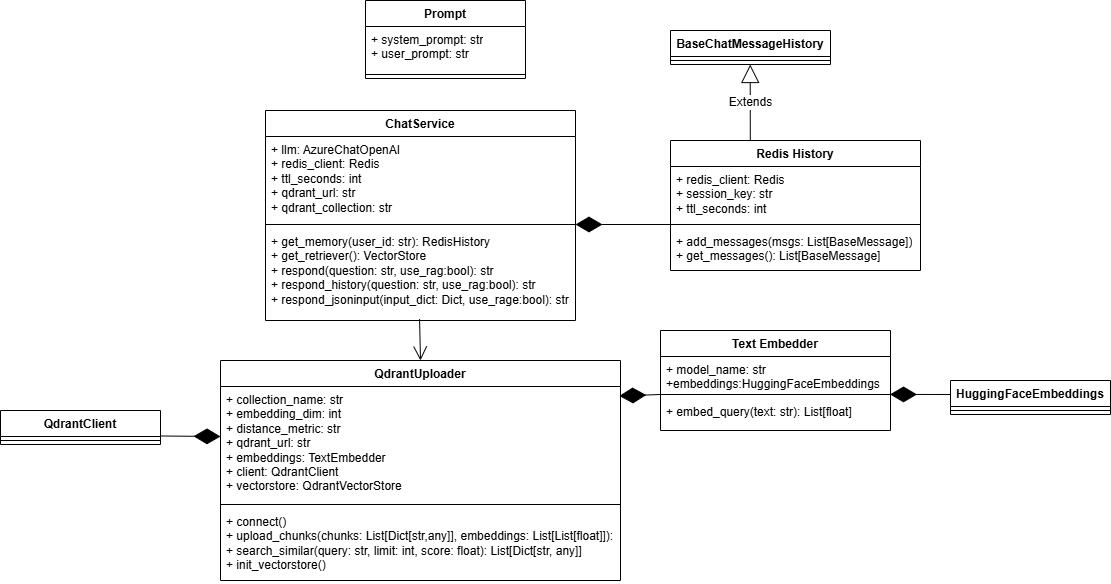

The diagram above was exported from draw.io. Its source (the exported page's mxGraphModel, read from the mxfile embedded in the PNG):
<mxGraphModel dx="1226" dy="722" grid="1" gridSize="10" guides="1" tooltips="1" connect="1" arrows="1" fold="1" page="1" pageScale="1" pageWidth="850" pageHeight="1100" math="0" shadow="0">
  <root>
    <mxCell id="0" />
    <mxCell id="1" parent="0" />
    <mxCell id="Psa0gckrxlZKsRNkNYB--9" parent="1" style="swimlane;fontStyle=1;align=center;verticalAlign=top;childLayout=stackLayout;horizontal=1;startSize=26;horizontalStack=0;resizeParent=1;resizeParentMax=0;resizeLast=0;collapsible=1;marginBottom=0;whiteSpace=wrap;html=1;" value="Prompt" vertex="1">
      <mxGeometry height="78" width="160" x="425" y="270" as="geometry" />
    </mxCell>
    <mxCell id="Psa0gckrxlZKsRNkNYB--10" parent="Psa0gckrxlZKsRNkNYB--9" style="text;strokeColor=none;fillColor=none;align=left;verticalAlign=top;spacingLeft=4;spacingRight=4;overflow=hidden;rotatable=0;points=[[0,0.5],[1,0.5]];portConstraint=eastwest;whiteSpace=wrap;html=1;" value="+ system_prompt: str&lt;div&gt;+ user_prompt: str&lt;/div&gt;" vertex="1">
      <mxGeometry height="44" width="160" y="26" as="geometry" />
    </mxCell>
    <mxCell id="Psa0gckrxlZKsRNkNYB--11" parent="Psa0gckrxlZKsRNkNYB--9" style="line;strokeWidth=1;fillColor=none;align=left;verticalAlign=middle;spacingTop=-1;spacingLeft=3;spacingRight=3;rotatable=0;labelPosition=right;points=[];portConstraint=eastwest;strokeColor=inherit;" value="" vertex="1">
      <mxGeometry height="8" width="160" y="70" as="geometry" />
    </mxCell>
    <mxCell id="Psa0gckrxlZKsRNkNYB--16" parent="1" style="swimlane;fontStyle=1;align=center;verticalAlign=top;childLayout=stackLayout;horizontal=1;startSize=26;horizontalStack=0;resizeParent=1;resizeParentMax=0;resizeLast=0;collapsible=1;marginBottom=0;whiteSpace=wrap;html=1;" value="ChatService" vertex="1">
      <mxGeometry height="210" width="310" x="325" y="380" as="geometry" />
    </mxCell>
    <mxCell id="Psa0gckrxlZKsRNkNYB--17" parent="Psa0gckrxlZKsRNkNYB--16" style="text;strokeColor=none;fillColor=none;align=left;verticalAlign=top;spacingLeft=4;spacingRight=4;overflow=hidden;rotatable=0;points=[[0,0.5],[1,0.5]];portConstraint=eastwest;whiteSpace=wrap;html=1;" value="+ llm: AzureChatOpenAI&lt;div&gt;+ redis_client: Redis&lt;/div&gt;&lt;div&gt;+ ttl_seconds: int&lt;/div&gt;&lt;div&gt;+ qdrant_url: str&lt;/div&gt;&lt;div&gt;+ qdrant_collection: str&lt;/div&gt;&lt;div&gt;&lt;br&gt;&lt;/div&gt;&lt;div&gt;&lt;br&gt;&lt;/div&gt;" vertex="1">
      <mxGeometry height="84" width="310" y="26" as="geometry" />
    </mxCell>
    <mxCell id="Psa0gckrxlZKsRNkNYB--18" parent="Psa0gckrxlZKsRNkNYB--16" style="line;strokeWidth=1;fillColor=none;align=left;verticalAlign=middle;spacingTop=-1;spacingLeft=3;spacingRight=3;rotatable=0;labelPosition=right;points=[];portConstraint=eastwest;strokeColor=inherit;" value="" vertex="1">
      <mxGeometry height="8" width="310" y="110" as="geometry" />
    </mxCell>
    <mxCell id="Psa0gckrxlZKsRNkNYB--19" parent="Psa0gckrxlZKsRNkNYB--16" style="text;strokeColor=none;fillColor=none;align=left;verticalAlign=top;spacingLeft=4;spacingRight=4;overflow=hidden;rotatable=0;points=[[0,0.5],[1,0.5]];portConstraint=eastwest;whiteSpace=wrap;html=1;" value="+ get_memory(user_id: str): RedisHistory&lt;div&gt;+ get_retriever(): VectorStore&lt;/div&gt;&lt;div&gt;+ respond(question: str, use_rag:bool): str&lt;/div&gt;&lt;div&gt;+ respond_history&lt;span style=&quot;background-color: transparent; color: light-dark(rgb(0, 0, 0), rgb(255, 255, 255));&quot;&gt;(question: str, use_rag:bool): str&lt;/span&gt;&lt;/div&gt;&lt;div&gt;&lt;span style=&quot;background-color: transparent; color: light-dark(rgb(0, 0, 0), rgb(255, 255, 255));&quot;&gt;+ respond_jsoninput(input_dict: Dict, use_rage:bool): str&lt;/span&gt;&lt;/div&gt;" vertex="1">
      <mxGeometry height="92" width="310" y="118" as="geometry" />
    </mxCell>
    <mxCell id="Psa0gckrxlZKsRNkNYB--21" parent="1" style="swimlane;fontStyle=1;align=center;verticalAlign=top;childLayout=stackLayout;horizontal=1;startSize=26;horizontalStack=0;resizeParent=1;resizeParentMax=0;resizeLast=0;collapsible=1;marginBottom=0;whiteSpace=wrap;html=1;" value="Redis History" vertex="1">
      <mxGeometry height="130" width="250" x="730" y="410" as="geometry" />
    </mxCell>
    <mxCell id="Psa0gckrxlZKsRNkNYB--22" parent="Psa0gckrxlZKsRNkNYB--21" style="text;strokeColor=none;fillColor=none;align=left;verticalAlign=top;spacingLeft=4;spacingRight=4;overflow=hidden;rotatable=0;points=[[0,0.5],[1,0.5]];portConstraint=eastwest;whiteSpace=wrap;html=1;" value="+ redis_client: Redis&lt;div&gt;+ session_key: str&lt;/div&gt;&lt;div&gt;+ ttl_seconds: int&amp;nbsp;&lt;/div&gt;" vertex="1">
      <mxGeometry height="54" width="250" y="26" as="geometry" />
    </mxCell>
    <mxCell id="Psa0gckrxlZKsRNkNYB--23" parent="Psa0gckrxlZKsRNkNYB--21" style="line;strokeWidth=1;fillColor=none;align=left;verticalAlign=middle;spacingTop=-1;spacingLeft=3;spacingRight=3;rotatable=0;labelPosition=right;points=[];portConstraint=eastwest;strokeColor=inherit;" value="" vertex="1">
      <mxGeometry height="8" width="250" y="80" as="geometry" />
    </mxCell>
    <mxCell id="Psa0gckrxlZKsRNkNYB--24" parent="Psa0gckrxlZKsRNkNYB--21" style="text;strokeColor=none;fillColor=none;align=left;verticalAlign=top;spacingLeft=4;spacingRight=4;overflow=hidden;rotatable=0;points=[[0,0.5],[1,0.5]];portConstraint=eastwest;whiteSpace=wrap;html=1;" value="+ add_messages(msgs: List[BaseMessage])&lt;div&gt;+ get_messages(): List[BaseMessage]&lt;/div&gt;" vertex="1">
      <mxGeometry height="42" width="250" y="88" as="geometry" />
    </mxCell>
    <mxCell id="Psa0gckrxlZKsRNkNYB--25" edge="1" parent="1" style="endArrow=block;endSize=16;endFill=0;html=1;rounded=0;fontSize=12;curved=1;exitX=0.438;exitY=0;exitDx=0;exitDy=0;exitPerimeter=0;entryX=0.5;entryY=1;entryDx=0;entryDy=0;" value="Extends">
      <mxGeometry relative="1" width="160" as="geometry">
        <mxPoint x="809.7900000000002" y="410" as="sourcePoint" />
        <mxPoint x="809.71" y="334" as="targetPoint" />
      </mxGeometry>
    </mxCell>
    <mxCell id="Psa0gckrxlZKsRNkNYB--28" parent="1" style="swimlane;fontStyle=1;align=center;verticalAlign=top;childLayout=stackLayout;horizontal=1;startSize=26;horizontalStack=0;resizeParent=1;resizeParentMax=0;resizeLast=0;collapsible=1;marginBottom=0;whiteSpace=wrap;html=1;" value="BaseChatMessageHistory" vertex="1">
      <mxGeometry height="34" width="160" x="730" y="300" as="geometry" />
    </mxCell>
    <mxCell id="Psa0gckrxlZKsRNkNYB--30" parent="Psa0gckrxlZKsRNkNYB--28" style="line;strokeWidth=1;fillColor=none;align=left;verticalAlign=middle;spacingTop=-1;spacingLeft=3;spacingRight=3;rotatable=0;labelPosition=right;points=[];portConstraint=eastwest;strokeColor=inherit;" value="" vertex="1">
      <mxGeometry height="8" width="160" y="26" as="geometry" />
    </mxCell>
    <mxCell id="Psa0gckrxlZKsRNkNYB--32" edge="1" parent="1" style="endArrow=diamondThin;endFill=1;endSize=24;html=1;rounded=0;fontSize=12;curved=1;" target="Psa0gckrxlZKsRNkNYB--18" value="">
      <mxGeometry relative="1" width="160" as="geometry">
        <mxPoint x="730" y="494" as="sourcePoint" />
        <mxPoint x="680" y="410" as="targetPoint" />
      </mxGeometry>
    </mxCell>
    <mxCell id="Psa0gckrxlZKsRNkNYB--33" parent="1" style="swimlane;fontStyle=1;align=center;verticalAlign=top;childLayout=stackLayout;horizontal=1;startSize=26;horizontalStack=0;resizeParent=1;resizeParentMax=0;resizeLast=0;collapsible=1;marginBottom=0;whiteSpace=wrap;html=1;" value="Text Embedder" vertex="1">
      <mxGeometry height="100" width="230" x="720" y="600" as="geometry" />
    </mxCell>
    <mxCell id="Psa0gckrxlZKsRNkNYB--34" parent="Psa0gckrxlZKsRNkNYB--33" style="text;strokeColor=none;fillColor=none;align=left;verticalAlign=top;spacingLeft=4;spacingRight=4;overflow=hidden;rotatable=0;points=[[0,0.5],[1,0.5]];portConstraint=eastwest;whiteSpace=wrap;html=1;" value="+ model_name: str&lt;div&gt;+embeddings:HuggingFaceEmbeddings&lt;/div&gt;" vertex="1">
      <mxGeometry height="34" width="230" y="26" as="geometry" />
    </mxCell>
    <mxCell id="Psa0gckrxlZKsRNkNYB--35" parent="Psa0gckrxlZKsRNkNYB--33" style="line;strokeWidth=1;fillColor=none;align=left;verticalAlign=middle;spacingTop=-1;spacingLeft=3;spacingRight=3;rotatable=0;labelPosition=right;points=[];portConstraint=eastwest;strokeColor=inherit;" value="" vertex="1">
      <mxGeometry height="8" width="230" y="60" as="geometry" />
    </mxCell>
    <mxCell id="Psa0gckrxlZKsRNkNYB--36" parent="Psa0gckrxlZKsRNkNYB--33" style="text;strokeColor=none;fillColor=none;align=left;verticalAlign=top;spacingLeft=4;spacingRight=4;overflow=hidden;rotatable=0;points=[[0,0.5],[1,0.5]];portConstraint=eastwest;whiteSpace=wrap;html=1;" value="+ embed_query(text: str): List[float]&amp;nbsp;&lt;div&gt;&lt;br&gt;&lt;/div&gt;" vertex="1">
      <mxGeometry height="32" width="230" y="68" as="geometry" />
    </mxCell>
    <mxCell id="Psa0gckrxlZKsRNkNYB--38" edge="1" parent="1" style="endArrow=diamondThin;endFill=1;endSize=24;html=1;rounded=0;fontSize=12;curved=1;entryX=0.998;entryY=0.49;entryDx=0;entryDy=0;entryPerimeter=0;" target="Psa0gckrxlZKsRNkNYB--35" value="">
      <mxGeometry relative="1" width="160" as="geometry">
        <mxPoint x="1010" y="664" as="sourcePoint" />
        <mxPoint x="930" y="660" as="targetPoint" />
      </mxGeometry>
    </mxCell>
    <mxCell id="Psa0gckrxlZKsRNkNYB--39" parent="1" style="swimlane;fontStyle=1;align=center;verticalAlign=top;childLayout=stackLayout;horizontal=1;startSize=26;horizontalStack=0;resizeParent=1;resizeParentMax=0;resizeLast=0;collapsible=1;marginBottom=0;whiteSpace=wrap;html=1;" value="HuggingFaceEmbeddings" vertex="1">
      <mxGeometry height="34" width="160" x="1010" y="650" as="geometry" />
    </mxCell>
    <mxCell id="Psa0gckrxlZKsRNkNYB--40" parent="Psa0gckrxlZKsRNkNYB--39" style="line;strokeWidth=1;fillColor=none;align=left;verticalAlign=middle;spacingTop=-1;spacingLeft=3;spacingRight=3;rotatable=0;labelPosition=right;points=[];portConstraint=eastwest;strokeColor=inherit;" value="" vertex="1">
      <mxGeometry height="8" width="160" y="26" as="geometry" />
    </mxCell>
    <mxCell id="Psa0gckrxlZKsRNkNYB--41" parent="1" style="swimlane;fontStyle=1;align=center;verticalAlign=top;childLayout=stackLayout;horizontal=1;startSize=26;horizontalStack=0;resizeParent=1;resizeParentMax=0;resizeLast=0;collapsible=1;marginBottom=0;whiteSpace=wrap;html=1;" value="QdrantUploader" vertex="1">
      <mxGeometry height="220" width="400" x="280" y="630" as="geometry" />
    </mxCell>
    <mxCell id="Psa0gckrxlZKsRNkNYB--42" parent="Psa0gckrxlZKsRNkNYB--41" style="text;strokeColor=none;fillColor=none;align=left;verticalAlign=top;spacingLeft=4;spacingRight=4;overflow=hidden;rotatable=0;points=[[0,0.5],[1,0.5]];portConstraint=eastwest;whiteSpace=wrap;html=1;" value="+ collection_name: str&lt;div&gt;+ embedding_dim: int&lt;/div&gt;&lt;div&gt;+ distance_metric: str&lt;/div&gt;&lt;div&gt;+ qdrant_url: str&lt;/div&gt;&lt;div&gt;+ embeddings: TextEmbedder&lt;/div&gt;&lt;div&gt;+ client: QdrantClient&lt;/div&gt;&lt;div&gt;+ vectorstore: QdrantVectorStore&lt;/div&gt;" vertex="1">
      <mxGeometry height="114" width="400" y="26" as="geometry" />
    </mxCell>
    <mxCell id="Psa0gckrxlZKsRNkNYB--43" parent="Psa0gckrxlZKsRNkNYB--41" style="line;strokeWidth=1;fillColor=none;align=left;verticalAlign=middle;spacingTop=-1;spacingLeft=3;spacingRight=3;rotatable=0;labelPosition=right;points=[];portConstraint=eastwest;strokeColor=inherit;" value="" vertex="1">
      <mxGeometry height="8" width="400" y="140" as="geometry" />
    </mxCell>
    <mxCell id="Psa0gckrxlZKsRNkNYB--44" parent="Psa0gckrxlZKsRNkNYB--41" style="text;strokeColor=none;fillColor=none;align=left;verticalAlign=top;spacingLeft=4;spacingRight=4;overflow=hidden;rotatable=0;points=[[0,0.5],[1,0.5]];portConstraint=eastwest;whiteSpace=wrap;html=1;" value="+ connect()&lt;div&gt;+ upload_chunks(chunks: List[Dict[str,any]], embeddings: List[List[float]]):&lt;/div&gt;&lt;div&gt;+ search_similar(query: str, limit: int, score: float): List[Dict[str, any]]&lt;div&gt;+ init_vectorstore()&lt;/div&gt;&lt;/div&gt;" vertex="1">
      <mxGeometry height="72" width="400" y="148" as="geometry" />
    </mxCell>
    <mxCell id="Psa0gckrxlZKsRNkNYB--45" edge="1" parent="Psa0gckrxlZKsRNkNYB--41" source="Psa0gckrxlZKsRNkNYB--42" style="edgeStyle=none;curved=1;rounded=0;orthogonalLoop=1;jettySize=auto;html=1;exitX=1;exitY=0.5;exitDx=0;exitDy=0;fontSize=12;startSize=8;endSize=8;" target="Psa0gckrxlZKsRNkNYB--42">
      <mxGeometry relative="1" as="geometry" />
    </mxCell>
    <mxCell id="Psa0gckrxlZKsRNkNYB--47" edge="1" parent="1" source="Psa0gckrxlZKsRNkNYB--19" style="endArrow=open;endFill=1;endSize=12;html=1;rounded=0;fontSize=12;curved=1;entryX=0.5;entryY=0;entryDx=0;entryDy=0;exitX=0.497;exitY=0.985;exitDx=0;exitDy=0;exitPerimeter=0;" target="Psa0gckrxlZKsRNkNYB--41" value="">
      <mxGeometry relative="1" width="160" as="geometry">
        <mxPoint x="520" y="590" as="sourcePoint" />
        <mxPoint x="600" y="590" as="targetPoint" />
      </mxGeometry>
    </mxCell>
    <mxCell id="Psa0gckrxlZKsRNkNYB--49" edge="1" parent="1" style="endArrow=diamondThin;endFill=1;endSize=24;html=1;rounded=0;fontSize=12;curved=1;entryX=0.997;entryY=0.083;entryDx=0;entryDy=0;entryPerimeter=0;" target="Psa0gckrxlZKsRNkNYB--42" value="">
      <mxGeometry relative="1" width="160" as="geometry">
        <mxPoint x="720" y="664" as="sourcePoint" />
        <mxPoint x="930" y="710" as="targetPoint" />
      </mxGeometry>
    </mxCell>
    <mxCell id="Psa0gckrxlZKsRNkNYB--50" edge="1" parent="1" source="Psa0gckrxlZKsRNkNYB--51" style="endArrow=diamondThin;endFill=1;endSize=24;html=1;rounded=0;fontSize=12;curved=1;exitX=1;exitY=0.75;exitDx=0;exitDy=0;" value="">
      <mxGeometry relative="1" width="160" as="geometry">
        <mxPoint x="250" y="700" as="sourcePoint" />
        <mxPoint x="280" y="706" as="targetPoint" />
      </mxGeometry>
    </mxCell>
    <mxCell id="Psa0gckrxlZKsRNkNYB--51" parent="1" style="swimlane;fontStyle=1;align=center;verticalAlign=top;childLayout=stackLayout;horizontal=1;startSize=26;horizontalStack=0;resizeParent=1;resizeParentMax=0;resizeLast=0;collapsible=1;marginBottom=0;whiteSpace=wrap;html=1;" value="QdrantClient" vertex="1">
      <mxGeometry height="34" width="160" x="60" y="680" as="geometry" />
    </mxCell>
    <mxCell id="Psa0gckrxlZKsRNkNYB--52" parent="Psa0gckrxlZKsRNkNYB--51" style="line;strokeWidth=1;fillColor=none;align=left;verticalAlign=middle;spacingTop=-1;spacingLeft=3;spacingRight=3;rotatable=0;labelPosition=right;points=[];portConstraint=eastwest;strokeColor=inherit;" value="" vertex="1">
      <mxGeometry height="8" width="160" y="26" as="geometry" />
    </mxCell>
  </root>
</mxGraphModel>